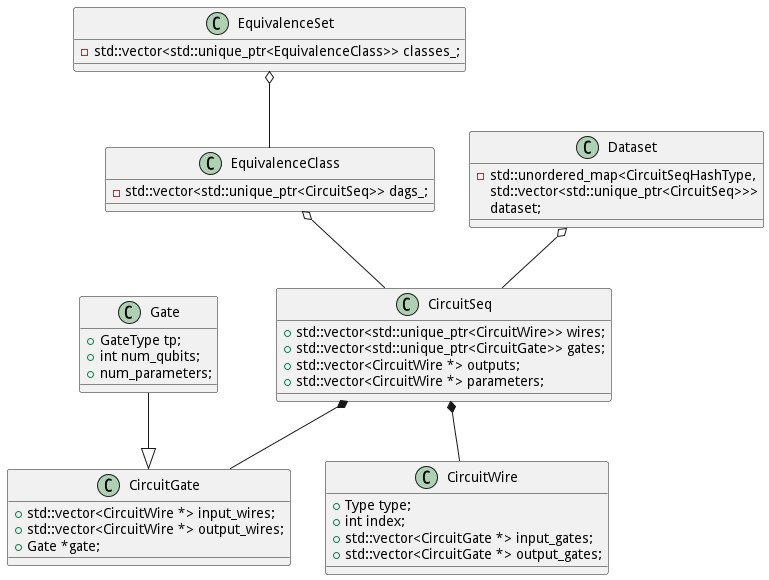

The diagram above was rendered by PlantUML. Its source (embedded in the PNG):
@startuml Classes in Quartz

class Gate
{
    + GateType tp;
    + int num_qubits;
    + num_parameters;
}
Gate --|> CircuitGate
class CircuitWire
{
    + Type type;
    + int index;
    + std::vector<CircuitGate *> input_gates;
    + std::vector<CircuitGate *> output_gates;
}
class CircuitGate
{
    + std::vector<CircuitWire *> input_wires;
    + std::vector<CircuitWire *> output_wires;
    + Gate *gate;
}

class CircuitSeq
{
    + std::vector<std::unique_ptr<CircuitWire>> wires;
    + std::vector<std::unique_ptr<CircuitGate>> gates;
    + std::vector<CircuitWire *> outputs;
    + std::vector<CircuitWire *> parameters;
}

CircuitSeq *-- CircuitGate
CircuitSeq *-- CircuitWire

class EquivalenceClass
{
    - std::vector<std::unique_ptr<CircuitSeq>> dags_;
}

EquivalenceClass o-- CircuitSeq

class EquivalenceSet
{
    - std::vector<std::unique_ptr<EquivalenceClass>> classes_;
}

EquivalenceSet o-- EquivalenceClass

class Dataset
{
    - std::unordered_map<CircuitSeqHashType,
                     std::vector<std::unique_ptr<CircuitSeq>>>
      dataset;
}

Dataset o-- CircuitSeq

@enduml